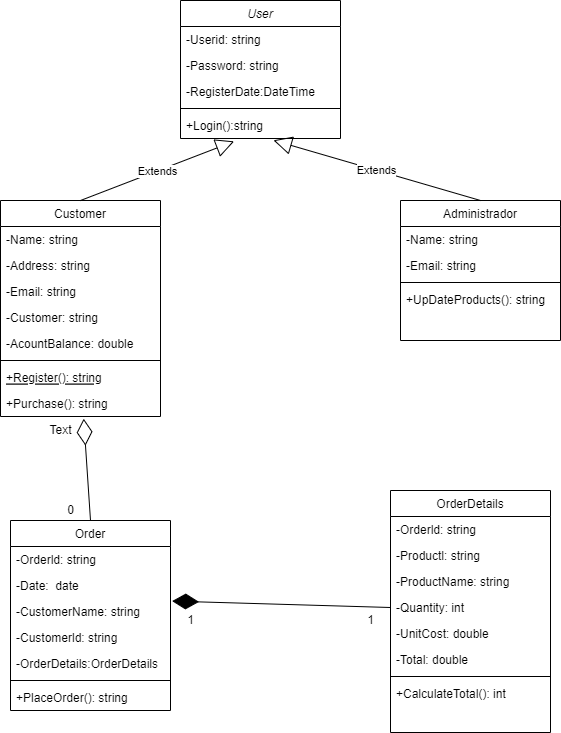

The diagram above was exported from draw.io. Its source (the exported page's mxGraphModel, read from the mxfile embedded in the PNG):
<mxGraphModel dx="734" dy="611" grid="1" gridSize="10" guides="1" tooltips="1" connect="1" arrows="1" fold="1" page="1" pageScale="1" pageWidth="827" pageHeight="1169" math="0" shadow="0">
  <root>
    <mxCell id="WIyWlLk6GJQsqaUBKTNV-0" />
    <mxCell id="WIyWlLk6GJQsqaUBKTNV-1" parent="WIyWlLk6GJQsqaUBKTNV-0" />
    <mxCell id="zkfFHV4jXpPFQw0GAbJ--0" value="User" style="swimlane;fontStyle=2;align=center;verticalAlign=top;childLayout=stackLayout;horizontal=1;startSize=26;horizontalStack=0;resizeParent=1;resizeLast=0;collapsible=1;marginBottom=0;rounded=0;shadow=0;strokeWidth=1;" parent="WIyWlLk6GJQsqaUBKTNV-1" vertex="1">
      <mxGeometry x="320" y="110" width="160" height="138" as="geometry">
        <mxRectangle x="230" y="140" width="160" height="26" as="alternateBounds" />
      </mxGeometry>
    </mxCell>
    <mxCell id="zkfFHV4jXpPFQw0GAbJ--1" value="-Userid: string" style="text;align=left;verticalAlign=top;spacingLeft=4;spacingRight=4;overflow=hidden;rotatable=0;points=[[0,0.5],[1,0.5]];portConstraint=eastwest;" parent="zkfFHV4jXpPFQw0GAbJ--0" vertex="1">
      <mxGeometry y="26" width="160" height="26" as="geometry" />
    </mxCell>
    <mxCell id="zkfFHV4jXpPFQw0GAbJ--2" value="-Password: string" style="text;align=left;verticalAlign=top;spacingLeft=4;spacingRight=4;overflow=hidden;rotatable=0;points=[[0,0.5],[1,0.5]];portConstraint=eastwest;rounded=0;shadow=0;html=0;" parent="zkfFHV4jXpPFQw0GAbJ--0" vertex="1">
      <mxGeometry y="52" width="160" height="26" as="geometry" />
    </mxCell>
    <mxCell id="zkfFHV4jXpPFQw0GAbJ--3" value="-RegisterDate:DateTime" style="text;align=left;verticalAlign=top;spacingLeft=4;spacingRight=4;overflow=hidden;rotatable=0;points=[[0,0.5],[1,0.5]];portConstraint=eastwest;rounded=0;shadow=0;html=0;" parent="zkfFHV4jXpPFQw0GAbJ--0" vertex="1">
      <mxGeometry y="78" width="160" height="26" as="geometry" />
    </mxCell>
    <mxCell id="zkfFHV4jXpPFQw0GAbJ--4" value="" style="line;html=1;strokeWidth=1;align=left;verticalAlign=middle;spacingTop=-1;spacingLeft=3;spacingRight=3;rotatable=0;labelPosition=right;points=[];portConstraint=eastwest;" parent="zkfFHV4jXpPFQw0GAbJ--0" vertex="1">
      <mxGeometry y="104" width="160" height="8" as="geometry" />
    </mxCell>
    <mxCell id="zkfFHV4jXpPFQw0GAbJ--5" value="+Login():string" style="text;align=left;verticalAlign=top;spacingLeft=4;spacingRight=4;overflow=hidden;rotatable=0;points=[[0,0.5],[1,0.5]];portConstraint=eastwest;" parent="zkfFHV4jXpPFQw0GAbJ--0" vertex="1">
      <mxGeometry y="112" width="160" height="26" as="geometry" />
    </mxCell>
    <mxCell id="zkfFHV4jXpPFQw0GAbJ--6" value="Customer" style="swimlane;fontStyle=0;align=center;verticalAlign=top;childLayout=stackLayout;horizontal=1;startSize=26;horizontalStack=0;resizeParent=1;resizeLast=0;collapsible=1;marginBottom=0;rounded=0;shadow=0;strokeWidth=1;" parent="WIyWlLk6GJQsqaUBKTNV-1" vertex="1">
      <mxGeometry x="140" y="310" width="160" height="216" as="geometry">
        <mxRectangle x="130" y="380" width="160" height="26" as="alternateBounds" />
      </mxGeometry>
    </mxCell>
    <mxCell id="zkfFHV4jXpPFQw0GAbJ--7" value="-Name: string" style="text;align=left;verticalAlign=top;spacingLeft=4;spacingRight=4;overflow=hidden;rotatable=0;points=[[0,0.5],[1,0.5]];portConstraint=eastwest;" parent="zkfFHV4jXpPFQw0GAbJ--6" vertex="1">
      <mxGeometry y="26" width="160" height="26" as="geometry" />
    </mxCell>
    <mxCell id="OSX-OXUxc3g1_RAvRirQ-0" value="-Address: string" style="text;align=left;verticalAlign=top;spacingLeft=4;spacingRight=4;overflow=hidden;rotatable=0;points=[[0,0.5],[1,0.5]];portConstraint=eastwest;rounded=0;shadow=0;html=0;" parent="zkfFHV4jXpPFQw0GAbJ--6" vertex="1">
      <mxGeometry y="52" width="160" height="26" as="geometry" />
    </mxCell>
    <mxCell id="zkfFHV4jXpPFQw0GAbJ--8" value="-Email: string" style="text;align=left;verticalAlign=top;spacingLeft=4;spacingRight=4;overflow=hidden;rotatable=0;points=[[0,0.5],[1,0.5]];portConstraint=eastwest;rounded=0;shadow=0;html=0;" parent="zkfFHV4jXpPFQw0GAbJ--6" vertex="1">
      <mxGeometry y="78" width="160" height="26" as="geometry" />
    </mxCell>
    <mxCell id="OSX-OXUxc3g1_RAvRirQ-1" value="-Customer: string" style="text;align=left;verticalAlign=top;spacingLeft=4;spacingRight=4;overflow=hidden;rotatable=0;points=[[0,0.5],[1,0.5]];portConstraint=eastwest;rounded=0;shadow=0;html=0;" parent="zkfFHV4jXpPFQw0GAbJ--6" vertex="1">
      <mxGeometry y="104" width="160" height="26" as="geometry" />
    </mxCell>
    <mxCell id="OSX-OXUxc3g1_RAvRirQ-2" value="-AcountBalance: double" style="text;align=left;verticalAlign=top;spacingLeft=4;spacingRight=4;overflow=hidden;rotatable=0;points=[[0,0.5],[1,0.5]];portConstraint=eastwest;rounded=0;shadow=0;html=0;" parent="zkfFHV4jXpPFQw0GAbJ--6" vertex="1">
      <mxGeometry y="130" width="160" height="26" as="geometry" />
    </mxCell>
    <mxCell id="zkfFHV4jXpPFQw0GAbJ--9" value="" style="line;html=1;strokeWidth=1;align=left;verticalAlign=middle;spacingTop=-1;spacingLeft=3;spacingRight=3;rotatable=0;labelPosition=right;points=[];portConstraint=eastwest;" parent="zkfFHV4jXpPFQw0GAbJ--6" vertex="1">
      <mxGeometry y="156" width="160" height="8" as="geometry" />
    </mxCell>
    <mxCell id="zkfFHV4jXpPFQw0GAbJ--10" value="+Register(): string" style="text;align=left;verticalAlign=top;spacingLeft=4;spacingRight=4;overflow=hidden;rotatable=0;points=[[0,0.5],[1,0.5]];portConstraint=eastwest;fontStyle=4" parent="zkfFHV4jXpPFQw0GAbJ--6" vertex="1">
      <mxGeometry y="164" width="160" height="26" as="geometry" />
    </mxCell>
    <mxCell id="zkfFHV4jXpPFQw0GAbJ--11" value="+Purchase(): string" style="text;align=left;verticalAlign=top;spacingLeft=4;spacingRight=4;overflow=hidden;rotatable=0;points=[[0,0.5],[1,0.5]];portConstraint=eastwest;" parent="zkfFHV4jXpPFQw0GAbJ--6" vertex="1">
      <mxGeometry y="190" width="160" height="26" as="geometry" />
    </mxCell>
    <mxCell id="zkfFHV4jXpPFQw0GAbJ--13" value="Order" style="swimlane;fontStyle=0;align=center;verticalAlign=top;childLayout=stackLayout;horizontal=1;startSize=26;horizontalStack=0;resizeParent=1;resizeLast=0;collapsible=1;marginBottom=0;rounded=0;shadow=0;strokeWidth=1;" parent="WIyWlLk6GJQsqaUBKTNV-1" vertex="1">
      <mxGeometry x="150" y="630" width="160" height="190" as="geometry">
        <mxRectangle x="340" y="380" width="170" height="26" as="alternateBounds" />
      </mxGeometry>
    </mxCell>
    <mxCell id="zkfFHV4jXpPFQw0GAbJ--14" value="-Orderld: string" style="text;align=left;verticalAlign=top;spacingLeft=4;spacingRight=4;overflow=hidden;rotatable=0;points=[[0,0.5],[1,0.5]];portConstraint=eastwest;" parent="zkfFHV4jXpPFQw0GAbJ--13" vertex="1">
      <mxGeometry y="26" width="160" height="26" as="geometry" />
    </mxCell>
    <mxCell id="OSX-OXUxc3g1_RAvRirQ-4" value="-Date:  date" style="text;align=left;verticalAlign=top;spacingLeft=4;spacingRight=4;overflow=hidden;rotatable=0;points=[[0,0.5],[1,0.5]];portConstraint=eastwest;" parent="zkfFHV4jXpPFQw0GAbJ--13" vertex="1">
      <mxGeometry y="52" width="160" height="26" as="geometry" />
    </mxCell>
    <mxCell id="OSX-OXUxc3g1_RAvRirQ-5" value="-CustomerName: string" style="text;align=left;verticalAlign=top;spacingLeft=4;spacingRight=4;overflow=hidden;rotatable=0;points=[[0,0.5],[1,0.5]];portConstraint=eastwest;" parent="zkfFHV4jXpPFQw0GAbJ--13" vertex="1">
      <mxGeometry y="78" width="160" height="26" as="geometry" />
    </mxCell>
    <mxCell id="OSX-OXUxc3g1_RAvRirQ-32" value="-Customerld: string" style="text;align=left;verticalAlign=top;spacingLeft=4;spacingRight=4;overflow=hidden;rotatable=0;points=[[0,0.5],[1,0.5]];portConstraint=eastwest;" parent="zkfFHV4jXpPFQw0GAbJ--13" vertex="1">
      <mxGeometry y="104" width="160" height="26" as="geometry" />
    </mxCell>
    <mxCell id="OSX-OXUxc3g1_RAvRirQ-3" value="-OrderDetails:OrderDetails" style="text;align=left;verticalAlign=top;spacingLeft=4;spacingRight=4;overflow=hidden;rotatable=0;points=[[0,0.5],[1,0.5]];portConstraint=eastwest;" parent="zkfFHV4jXpPFQw0GAbJ--13" vertex="1">
      <mxGeometry y="130" width="160" height="26" as="geometry" />
    </mxCell>
    <mxCell id="zkfFHV4jXpPFQw0GAbJ--15" value="" style="line;html=1;strokeWidth=1;align=left;verticalAlign=middle;spacingTop=-1;spacingLeft=3;spacingRight=3;rotatable=0;labelPosition=right;points=[];portConstraint=eastwest;" parent="zkfFHV4jXpPFQw0GAbJ--13" vertex="1">
      <mxGeometry y="156" width="160" height="8" as="geometry" />
    </mxCell>
    <mxCell id="OSX-OXUxc3g1_RAvRirQ-6" value="+PlaceOrder(): string" style="text;align=left;verticalAlign=top;spacingLeft=4;spacingRight=4;overflow=hidden;rotatable=0;points=[[0,0.5],[1,0.5]];portConstraint=eastwest;" parent="zkfFHV4jXpPFQw0GAbJ--13" vertex="1">
      <mxGeometry y="164" width="160" height="26" as="geometry" />
    </mxCell>
    <mxCell id="zkfFHV4jXpPFQw0GAbJ--17" value="Administrador" style="swimlane;fontStyle=0;align=center;verticalAlign=top;childLayout=stackLayout;horizontal=1;startSize=26;horizontalStack=0;resizeParent=1;resizeLast=0;collapsible=1;marginBottom=0;rounded=0;shadow=0;strokeWidth=1;" parent="WIyWlLk6GJQsqaUBKTNV-1" vertex="1">
      <mxGeometry x="540" y="310" width="160" height="140" as="geometry">
        <mxRectangle x="550" y="140" width="160" height="26" as="alternateBounds" />
      </mxGeometry>
    </mxCell>
    <mxCell id="zkfFHV4jXpPFQw0GAbJ--18" value="-Name: string" style="text;align=left;verticalAlign=top;spacingLeft=4;spacingRight=4;overflow=hidden;rotatable=0;points=[[0,0.5],[1,0.5]];portConstraint=eastwest;" parent="zkfFHV4jXpPFQw0GAbJ--17" vertex="1">
      <mxGeometry y="26" width="160" height="26" as="geometry" />
    </mxCell>
    <mxCell id="zkfFHV4jXpPFQw0GAbJ--19" value="-Email: string" style="text;align=left;verticalAlign=top;spacingLeft=4;spacingRight=4;overflow=hidden;rotatable=0;points=[[0,0.5],[1,0.5]];portConstraint=eastwest;rounded=0;shadow=0;html=0;" parent="zkfFHV4jXpPFQw0GAbJ--17" vertex="1">
      <mxGeometry y="52" width="160" height="26" as="geometry" />
    </mxCell>
    <mxCell id="zkfFHV4jXpPFQw0GAbJ--23" value="" style="line;html=1;strokeWidth=1;align=left;verticalAlign=middle;spacingTop=-1;spacingLeft=3;spacingRight=3;rotatable=0;labelPosition=right;points=[];portConstraint=eastwest;" parent="zkfFHV4jXpPFQw0GAbJ--17" vertex="1">
      <mxGeometry y="78" width="160" height="8" as="geometry" />
    </mxCell>
    <mxCell id="zkfFHV4jXpPFQw0GAbJ--24" value="+UpDateProducts(): string" style="text;align=left;verticalAlign=top;spacingLeft=4;spacingRight=4;overflow=hidden;rotatable=0;points=[[0,0.5],[1,0.5]];portConstraint=eastwest;" parent="zkfFHV4jXpPFQw0GAbJ--17" vertex="1">
      <mxGeometry y="86" width="160" height="26" as="geometry" />
    </mxCell>
    <mxCell id="OSX-OXUxc3g1_RAvRirQ-7" value="OrderDetails" style="swimlane;fontStyle=0;align=center;verticalAlign=top;childLayout=stackLayout;horizontal=1;startSize=26;horizontalStack=0;resizeParent=1;resizeLast=0;collapsible=1;marginBottom=0;rounded=0;shadow=0;strokeWidth=1;" parent="WIyWlLk6GJQsqaUBKTNV-1" vertex="1">
      <mxGeometry x="530" y="600" width="160" height="242" as="geometry">
        <mxRectangle x="340" y="380" width="170" height="26" as="alternateBounds" />
      </mxGeometry>
    </mxCell>
    <mxCell id="OSX-OXUxc3g1_RAvRirQ-8" value="-Orderld: string" style="text;align=left;verticalAlign=top;spacingLeft=4;spacingRight=4;overflow=hidden;rotatable=0;points=[[0,0.5],[1,0.5]];portConstraint=eastwest;" parent="OSX-OXUxc3g1_RAvRirQ-7" vertex="1">
      <mxGeometry y="26" width="160" height="26" as="geometry" />
    </mxCell>
    <mxCell id="OSX-OXUxc3g1_RAvRirQ-9" value="-Productl: string" style="text;align=left;verticalAlign=top;spacingLeft=4;spacingRight=4;overflow=hidden;rotatable=0;points=[[0,0.5],[1,0.5]];portConstraint=eastwest;" parent="OSX-OXUxc3g1_RAvRirQ-7" vertex="1">
      <mxGeometry y="52" width="160" height="26" as="geometry" />
    </mxCell>
    <mxCell id="OSX-OXUxc3g1_RAvRirQ-10" value="-ProductName: string" style="text;align=left;verticalAlign=top;spacingLeft=4;spacingRight=4;overflow=hidden;rotatable=0;points=[[0,0.5],[1,0.5]];portConstraint=eastwest;" parent="OSX-OXUxc3g1_RAvRirQ-7" vertex="1">
      <mxGeometry y="78" width="160" height="26" as="geometry" />
    </mxCell>
    <mxCell id="OSX-OXUxc3g1_RAvRirQ-11" value="-Quantity: int" style="text;align=left;verticalAlign=top;spacingLeft=4;spacingRight=4;overflow=hidden;rotatable=0;points=[[0,0.5],[1,0.5]];portConstraint=eastwest;" parent="OSX-OXUxc3g1_RAvRirQ-7" vertex="1">
      <mxGeometry y="104" width="160" height="26" as="geometry" />
    </mxCell>
    <mxCell id="OSX-OXUxc3g1_RAvRirQ-14" value="-UnitCost: double" style="text;align=left;verticalAlign=top;spacingLeft=4;spacingRight=4;overflow=hidden;rotatable=0;points=[[0,0.5],[1,0.5]];portConstraint=eastwest;" parent="OSX-OXUxc3g1_RAvRirQ-7" vertex="1">
      <mxGeometry y="130" width="160" height="26" as="geometry" />
    </mxCell>
    <mxCell id="OSX-OXUxc3g1_RAvRirQ-30" value="-Total: double" style="text;align=left;verticalAlign=top;spacingLeft=4;spacingRight=4;overflow=hidden;rotatable=0;points=[[0,0.5],[1,0.5]];portConstraint=eastwest;" parent="OSX-OXUxc3g1_RAvRirQ-7" vertex="1">
      <mxGeometry y="156" width="160" height="26" as="geometry" />
    </mxCell>
    <mxCell id="OSX-OXUxc3g1_RAvRirQ-12" value="" style="line;html=1;strokeWidth=1;align=left;verticalAlign=middle;spacingTop=-1;spacingLeft=3;spacingRight=3;rotatable=0;labelPosition=right;points=[];portConstraint=eastwest;" parent="OSX-OXUxc3g1_RAvRirQ-7" vertex="1">
      <mxGeometry y="182" width="160" height="8" as="geometry" />
    </mxCell>
    <mxCell id="OSX-OXUxc3g1_RAvRirQ-13" value="+CalculateTotal(): int" style="text;align=left;verticalAlign=top;spacingLeft=4;spacingRight=4;overflow=hidden;rotatable=0;points=[[0,0.5],[1,0.5]];portConstraint=eastwest;" parent="OSX-OXUxc3g1_RAvRirQ-7" vertex="1">
      <mxGeometry y="190" width="160" height="26" as="geometry" />
    </mxCell>
    <mxCell id="OSX-OXUxc3g1_RAvRirQ-28" value="Extends" style="endArrow=block;endSize=16;endFill=0;html=1;rounded=0;sourcePerimeterSpacing=8;targetPerimeterSpacing=8;curved=1;entryX=0.335;entryY=1.11;entryDx=0;entryDy=0;entryPerimeter=0;exitX=0.5;exitY=0;exitDx=0;exitDy=0;" parent="WIyWlLk6GJQsqaUBKTNV-1" source="zkfFHV4jXpPFQw0GAbJ--6" target="zkfFHV4jXpPFQw0GAbJ--5" edge="1">
      <mxGeometry width="160" relative="1" as="geometry">
        <mxPoint x="150" y="500" as="sourcePoint" />
        <mxPoint x="310" y="500" as="targetPoint" />
      </mxGeometry>
    </mxCell>
    <mxCell id="OSX-OXUxc3g1_RAvRirQ-29" value="Extends" style="endArrow=block;endSize=16;endFill=0;html=1;rounded=0;sourcePerimeterSpacing=8;targetPerimeterSpacing=8;curved=1;entryX=0.581;entryY=1.069;entryDx=0;entryDy=0;entryPerimeter=0;exitX=0.5;exitY=0;exitDx=0;exitDy=0;" parent="WIyWlLk6GJQsqaUBKTNV-1" source="zkfFHV4jXpPFQw0GAbJ--17" target="zkfFHV4jXpPFQw0GAbJ--5" edge="1">
      <mxGeometry width="160" relative="1" as="geometry">
        <mxPoint x="340" y="329.14" as="sourcePoint" />
        <mxPoint x="493.60000000000014" y="269.9999999999999" as="targetPoint" />
      </mxGeometry>
    </mxCell>
    <mxCell id="OSX-OXUxc3g1_RAvRirQ-31" value="" style="endArrow=diamondThin;endFill=1;endSize=24;html=1;rounded=0;sourcePerimeterSpacing=8;targetPerimeterSpacing=8;curved=1;exitX=0;exitY=0.5;exitDx=0;exitDy=0;entryX=1.01;entryY=0.1;entryDx=0;entryDy=0;entryPerimeter=0;" parent="WIyWlLk6GJQsqaUBKTNV-1" source="OSX-OXUxc3g1_RAvRirQ-11" target="OSX-OXUxc3g1_RAvRirQ-5" edge="1">
      <mxGeometry width="160" relative="1" as="geometry">
        <mxPoint x="150" y="500" as="sourcePoint" />
        <mxPoint x="370" y="700" as="targetPoint" />
      </mxGeometry>
    </mxCell>
    <mxCell id="OSX-OXUxc3g1_RAvRirQ-33" value="" style="endArrow=diamondThin;endFill=0;endSize=24;html=1;rounded=0;sourcePerimeterSpacing=8;targetPerimeterSpacing=8;curved=1;exitX=0.5;exitY=0;exitDx=0;exitDy=0;entryX=0.52;entryY=1.085;entryDx=0;entryDy=0;entryPerimeter=0;" parent="WIyWlLk6GJQsqaUBKTNV-1" source="zkfFHV4jXpPFQw0GAbJ--13" target="zkfFHV4jXpPFQw0GAbJ--11" edge="1">
      <mxGeometry width="160" relative="1" as="geometry">
        <mxPoint x="150" y="500" as="sourcePoint" />
        <mxPoint x="310" y="500" as="targetPoint" />
      </mxGeometry>
    </mxCell>
    <mxCell id="OSX-OXUxc3g1_RAvRirQ-34" value="1" style="text;html=1;align=center;verticalAlign=middle;resizable=0;points=[];autosize=1;strokeColor=none;fillColor=none;hachureGap=4;" parent="WIyWlLk6GJQsqaUBKTNV-1" vertex="1">
      <mxGeometry x="320" y="720" width="20" height="20" as="geometry" />
    </mxCell>
    <mxCell id="OSX-OXUxc3g1_RAvRirQ-35" value="1" style="text;html=1;align=center;verticalAlign=middle;resizable=0;points=[];autosize=1;strokeColor=none;fillColor=none;hachureGap=4;" parent="WIyWlLk6GJQsqaUBKTNV-1" vertex="1">
      <mxGeometry x="500" y="720" width="20" height="20" as="geometry" />
    </mxCell>
    <mxCell id="OSX-OXUxc3g1_RAvRirQ-36" value="0" style="text;html=1;align=center;verticalAlign=middle;resizable=0;points=[];autosize=1;strokeColor=none;fillColor=none;hachureGap=4;" parent="WIyWlLk6GJQsqaUBKTNV-1" vertex="1">
      <mxGeometry x="200" y="610" width="20" height="20" as="geometry" />
    </mxCell>
    <mxCell id="OSX-OXUxc3g1_RAvRirQ-37" value="Text" style="text;html=1;align=center;verticalAlign=middle;resizable=0;points=[];autosize=1;strokeColor=none;fillColor=none;hachureGap=4;" parent="WIyWlLk6GJQsqaUBKTNV-1" vertex="1">
      <mxGeometry x="180" y="530" width="40" height="20" as="geometry" />
    </mxCell>
  </root>
</mxGraphModel>